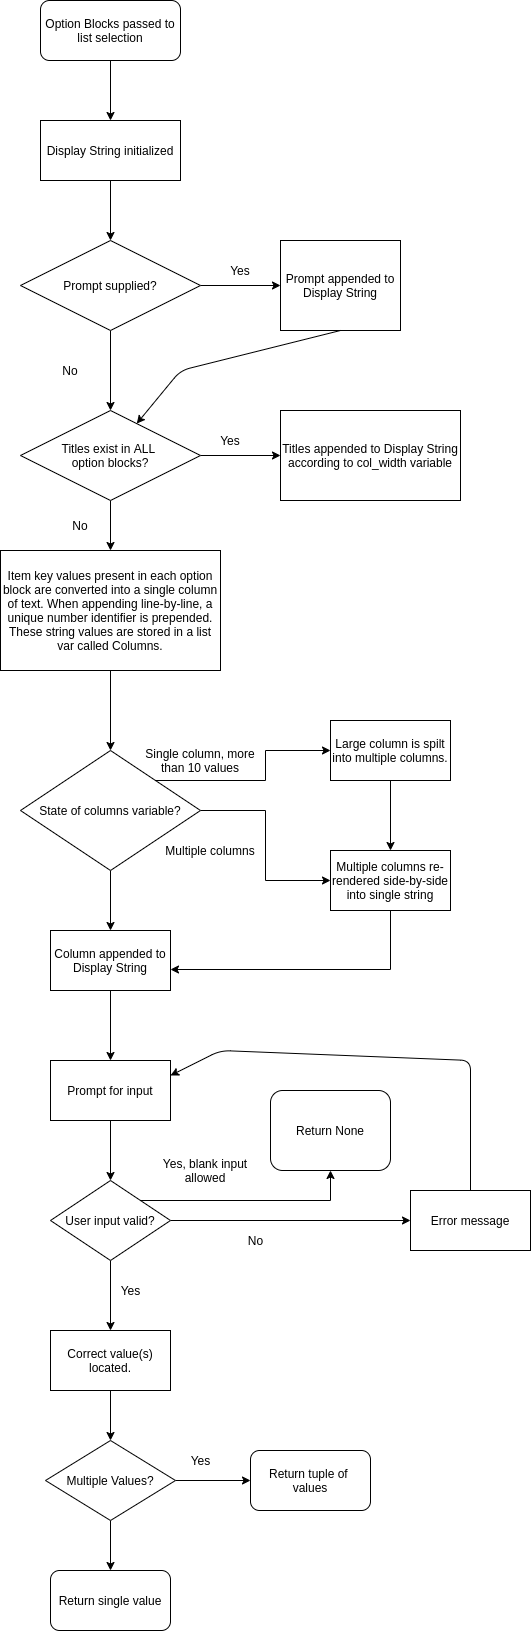

The diagram above was exported from draw.io. Its source (the exported page's mxGraphModel, read from the mxfile embedded in the PNG):
<mxGraphModel dx="734" dy="1100" grid="1" gridSize="10" guides="1" tooltips="1" connect="1" arrows="1" fold="1" page="1" pageScale="1" pageWidth="827" pageHeight="3000" math="0" shadow="0">
  <root>
    <mxCell id="WIyWlLk6GJQsqaUBKTNV-0" />
    <mxCell id="WIyWlLk6GJQsqaUBKTNV-1" parent="WIyWlLk6GJQsqaUBKTNV-0" />
    <mxCell id="IjPSvG26lMLRcATyRGg9-7" value="" style="edgeStyle=orthogonalEdgeStyle;rounded=0;orthogonalLoop=1;jettySize=auto;html=1;" edge="1" parent="WIyWlLk6GJQsqaUBKTNV-1" source="WIyWlLk6GJQsqaUBKTNV-3" target="IjPSvG26lMLRcATyRGg9-6">
      <mxGeometry relative="1" as="geometry" />
    </mxCell>
    <mxCell id="WIyWlLk6GJQsqaUBKTNV-3" value="Option Blocks passed to list selection" style="rounded=1;whiteSpace=wrap;html=1;fontSize=12;glass=0;strokeWidth=1;shadow=0;" parent="WIyWlLk6GJQsqaUBKTNV-1" vertex="1">
      <mxGeometry x="150" y="60" width="140" height="60" as="geometry" />
    </mxCell>
    <mxCell id="IjPSvG26lMLRcATyRGg9-12" value="" style="edgeStyle=orthogonalEdgeStyle;rounded=0;orthogonalLoop=1;jettySize=auto;html=1;" edge="1" parent="WIyWlLk6GJQsqaUBKTNV-1" source="IjPSvG26lMLRcATyRGg9-6" target="IjPSvG26lMLRcATyRGg9-11">
      <mxGeometry relative="1" as="geometry" />
    </mxCell>
    <mxCell id="IjPSvG26lMLRcATyRGg9-6" value="Display String initialized" style="rounded=0;whiteSpace=wrap;html=1;fontSize=12;glass=0;strokeWidth=1;shadow=0;" vertex="1" parent="WIyWlLk6GJQsqaUBKTNV-1">
      <mxGeometry x="150" y="180" width="140" height="60" as="geometry" />
    </mxCell>
    <mxCell id="IjPSvG26lMLRcATyRGg9-15" value="" style="edgeStyle=orthogonalEdgeStyle;rounded=0;orthogonalLoop=1;jettySize=auto;html=1;" edge="1" parent="WIyWlLk6GJQsqaUBKTNV-1" source="IjPSvG26lMLRcATyRGg9-11" target="IjPSvG26lMLRcATyRGg9-14">
      <mxGeometry relative="1" as="geometry" />
    </mxCell>
    <mxCell id="IjPSvG26lMLRcATyRGg9-17" value="" style="edgeStyle=orthogonalEdgeStyle;rounded=0;orthogonalLoop=1;jettySize=auto;html=1;" edge="1" parent="WIyWlLk6GJQsqaUBKTNV-1" source="IjPSvG26lMLRcATyRGg9-11" target="IjPSvG26lMLRcATyRGg9-16">
      <mxGeometry relative="1" as="geometry" />
    </mxCell>
    <mxCell id="IjPSvG26lMLRcATyRGg9-11" value="Prompt supplied?" style="rhombus;whiteSpace=wrap;html=1;fontSize=12;glass=0;strokeWidth=1;shadow=0;" vertex="1" parent="WIyWlLk6GJQsqaUBKTNV-1">
      <mxGeometry x="130" y="300" width="180" height="90" as="geometry" />
    </mxCell>
    <mxCell id="IjPSvG26lMLRcATyRGg9-20" value="" style="edgeStyle=orthogonalEdgeStyle;rounded=0;orthogonalLoop=1;jettySize=auto;html=1;" edge="1" parent="WIyWlLk6GJQsqaUBKTNV-1" source="IjPSvG26lMLRcATyRGg9-16" target="IjPSvG26lMLRcATyRGg9-19">
      <mxGeometry relative="1" as="geometry" />
    </mxCell>
    <mxCell id="IjPSvG26lMLRcATyRGg9-25" value="" style="edgeStyle=orthogonalEdgeStyle;rounded=0;orthogonalLoop=1;jettySize=auto;html=1;" edge="1" parent="WIyWlLk6GJQsqaUBKTNV-1" source="IjPSvG26lMLRcATyRGg9-16" target="IjPSvG26lMLRcATyRGg9-24">
      <mxGeometry relative="1" as="geometry" />
    </mxCell>
    <mxCell id="IjPSvG26lMLRcATyRGg9-16" value="Titles exist in ALL &lt;br&gt;option blocks?" style="rhombus;whiteSpace=wrap;html=1;fontSize=12;glass=0;strokeWidth=1;shadow=0;" vertex="1" parent="WIyWlLk6GJQsqaUBKTNV-1">
      <mxGeometry x="130" y="470" width="180" height="90" as="geometry" />
    </mxCell>
    <mxCell id="IjPSvG26lMLRcATyRGg9-28" value="" style="edgeStyle=orthogonalEdgeStyle;rounded=0;orthogonalLoop=1;jettySize=auto;html=1;" edge="1" parent="WIyWlLk6GJQsqaUBKTNV-1" source="IjPSvG26lMLRcATyRGg9-24" target="IjPSvG26lMLRcATyRGg9-27">
      <mxGeometry relative="1" as="geometry" />
    </mxCell>
    <mxCell id="IjPSvG26lMLRcATyRGg9-24" value="Item key values present in each option block are converted into a single column of text. When appending line-by-line, a unique number identifier is prepended. These string values are stored in a list var called Columns." style="rounded=0;whiteSpace=wrap;html=1;fontSize=12;glass=0;strokeWidth=1;shadow=0;" vertex="1" parent="WIyWlLk6GJQsqaUBKTNV-1">
      <mxGeometry x="110" y="610" width="220" height="120" as="geometry" />
    </mxCell>
    <mxCell id="IjPSvG26lMLRcATyRGg9-30" value="" style="edgeStyle=orthogonalEdgeStyle;rounded=0;orthogonalLoop=1;jettySize=auto;html=1;exitX=1;exitY=0;exitDx=0;exitDy=0;entryX=0;entryY=0.5;entryDx=0;entryDy=0;" edge="1" parent="WIyWlLk6GJQsqaUBKTNV-1" source="IjPSvG26lMLRcATyRGg9-27" target="IjPSvG26lMLRcATyRGg9-31">
      <mxGeometry relative="1" as="geometry">
        <mxPoint x="390" y="870" as="targetPoint" />
      </mxGeometry>
    </mxCell>
    <mxCell id="IjPSvG26lMLRcATyRGg9-36" value="" style="edgeStyle=orthogonalEdgeStyle;rounded=0;orthogonalLoop=1;jettySize=auto;html=1;entryX=0;entryY=0.5;entryDx=0;entryDy=0;" edge="1" parent="WIyWlLk6GJQsqaUBKTNV-1" source="IjPSvG26lMLRcATyRGg9-27" target="IjPSvG26lMLRcATyRGg9-33">
      <mxGeometry relative="1" as="geometry">
        <mxPoint x="390" y="870" as="targetPoint" />
      </mxGeometry>
    </mxCell>
    <mxCell id="IjPSvG26lMLRcATyRGg9-39" value="" style="edgeStyle=orthogonalEdgeStyle;rounded=0;orthogonalLoop=1;jettySize=auto;html=1;entryX=0.5;entryY=0;entryDx=0;entryDy=0;" edge="1" parent="WIyWlLk6GJQsqaUBKTNV-1" source="IjPSvG26lMLRcATyRGg9-27" target="IjPSvG26lMLRcATyRGg9-40">
      <mxGeometry relative="1" as="geometry">
        <mxPoint x="220" y="990" as="targetPoint" />
      </mxGeometry>
    </mxCell>
    <mxCell id="IjPSvG26lMLRcATyRGg9-27" value="State of columns variable?" style="rhombus;whiteSpace=wrap;html=1;fontSize=12;glass=0;strokeWidth=1;shadow=0;" vertex="1" parent="WIyWlLk6GJQsqaUBKTNV-1">
      <mxGeometry x="130" y="810" width="180" height="120" as="geometry" />
    </mxCell>
    <mxCell id="IjPSvG26lMLRcATyRGg9-19" value="Titles appended to Display String according to col_width variable" style="rounded=0;whiteSpace=wrap;html=1;fontSize=12;glass=0;strokeWidth=1;shadow=0;" vertex="1" parent="WIyWlLk6GJQsqaUBKTNV-1">
      <mxGeometry x="390" y="470" width="180" height="90" as="geometry" />
    </mxCell>
    <mxCell id="IjPSvG26lMLRcATyRGg9-14" value="Prompt appended to Display String" style="rounded=0;whiteSpace=wrap;html=1;fontSize=12;glass=0;strokeWidth=1;shadow=0;" vertex="1" parent="WIyWlLk6GJQsqaUBKTNV-1">
      <mxGeometry x="390" y="300" width="120" height="90" as="geometry" />
    </mxCell>
    <mxCell id="IjPSvG26lMLRcATyRGg9-18" value="" style="endArrow=classic;html=1;exitX=0.5;exitY=1;exitDx=0;exitDy=0;" edge="1" parent="WIyWlLk6GJQsqaUBKTNV-1" source="IjPSvG26lMLRcATyRGg9-14" target="IjPSvG26lMLRcATyRGg9-16">
      <mxGeometry width="50" height="50" relative="1" as="geometry">
        <mxPoint x="350" y="580" as="sourcePoint" />
        <mxPoint x="400" y="530" as="targetPoint" />
        <Array as="points">
          <mxPoint x="290" y="430" />
        </Array>
      </mxGeometry>
    </mxCell>
    <mxCell id="IjPSvG26lMLRcATyRGg9-21" value="Yes" style="text;html=1;strokeColor=none;fillColor=none;align=center;verticalAlign=middle;whiteSpace=wrap;rounded=0;" vertex="1" parent="WIyWlLk6GJQsqaUBKTNV-1">
      <mxGeometry x="330" y="320" width="40" height="20" as="geometry" />
    </mxCell>
    <mxCell id="IjPSvG26lMLRcATyRGg9-22" value="No" style="text;html=1;strokeColor=none;fillColor=none;align=center;verticalAlign=middle;whiteSpace=wrap;rounded=0;" vertex="1" parent="WIyWlLk6GJQsqaUBKTNV-1">
      <mxGeometry x="160" y="420" width="40" height="20" as="geometry" />
    </mxCell>
    <mxCell id="IjPSvG26lMLRcATyRGg9-23" value="Yes" style="text;html=1;strokeColor=none;fillColor=none;align=center;verticalAlign=middle;whiteSpace=wrap;rounded=0;" vertex="1" parent="WIyWlLk6GJQsqaUBKTNV-1">
      <mxGeometry x="320" y="490" width="40" height="20" as="geometry" />
    </mxCell>
    <mxCell id="IjPSvG26lMLRcATyRGg9-26" value="No" style="text;html=1;strokeColor=none;fillColor=none;align=center;verticalAlign=middle;whiteSpace=wrap;rounded=0;" vertex="1" parent="WIyWlLk6GJQsqaUBKTNV-1">
      <mxGeometry x="170" y="574.5" width="40" height="20" as="geometry" />
    </mxCell>
    <mxCell id="IjPSvG26lMLRcATyRGg9-34" value="" style="edgeStyle=orthogonalEdgeStyle;rounded=0;orthogonalLoop=1;jettySize=auto;html=1;" edge="1" parent="WIyWlLk6GJQsqaUBKTNV-1" source="IjPSvG26lMLRcATyRGg9-31" target="IjPSvG26lMLRcATyRGg9-33">
      <mxGeometry relative="1" as="geometry" />
    </mxCell>
    <mxCell id="IjPSvG26lMLRcATyRGg9-31" value="Large column is spilt into multiple columns." style="rounded=0;whiteSpace=wrap;html=1;" vertex="1" parent="WIyWlLk6GJQsqaUBKTNV-1">
      <mxGeometry x="440" y="780" width="120" height="60" as="geometry" />
    </mxCell>
    <mxCell id="IjPSvG26lMLRcATyRGg9-32" value="Single column, more than 10 values" style="text;html=1;strokeColor=none;fillColor=none;align=center;verticalAlign=middle;whiteSpace=wrap;rounded=0;" vertex="1" parent="WIyWlLk6GJQsqaUBKTNV-1">
      <mxGeometry x="250" y="810" width="120" height="20" as="geometry" />
    </mxCell>
    <mxCell id="IjPSvG26lMLRcATyRGg9-43" value="" style="edgeStyle=orthogonalEdgeStyle;rounded=0;orthogonalLoop=1;jettySize=auto;html=1;entryX=1;entryY=0.65;entryDx=0;entryDy=0;entryPerimeter=0;" edge="1" parent="WIyWlLk6GJQsqaUBKTNV-1" source="IjPSvG26lMLRcATyRGg9-33" target="IjPSvG26lMLRcATyRGg9-40">
      <mxGeometry relative="1" as="geometry">
        <mxPoint x="500" y="1050" as="targetPoint" />
        <Array as="points">
          <mxPoint x="500" y="1029" />
        </Array>
      </mxGeometry>
    </mxCell>
    <mxCell id="IjPSvG26lMLRcATyRGg9-33" value="Multiple columns re-rendered side-by-side into single string" style="rounded=0;whiteSpace=wrap;html=1;" vertex="1" parent="WIyWlLk6GJQsqaUBKTNV-1">
      <mxGeometry x="440" y="910" width="120" height="60" as="geometry" />
    </mxCell>
    <mxCell id="IjPSvG26lMLRcATyRGg9-37" value="Multiple columns" style="text;html=1;strokeColor=none;fillColor=none;align=center;verticalAlign=middle;whiteSpace=wrap;rounded=0;" vertex="1" parent="WIyWlLk6GJQsqaUBKTNV-1">
      <mxGeometry x="260" y="900" width="120" height="20" as="geometry" />
    </mxCell>
    <mxCell id="IjPSvG26lMLRcATyRGg9-49" value="" style="edgeStyle=orthogonalEdgeStyle;rounded=0;orthogonalLoop=1;jettySize=auto;html=1;" edge="1" parent="WIyWlLk6GJQsqaUBKTNV-1" source="IjPSvG26lMLRcATyRGg9-40" target="IjPSvG26lMLRcATyRGg9-48">
      <mxGeometry relative="1" as="geometry" />
    </mxCell>
    <mxCell id="IjPSvG26lMLRcATyRGg9-40" value="Column appended to Display String" style="rounded=0;whiteSpace=wrap;html=1;" vertex="1" parent="WIyWlLk6GJQsqaUBKTNV-1">
      <mxGeometry x="160" y="990" width="120" height="60" as="geometry" />
    </mxCell>
    <mxCell id="IjPSvG26lMLRcATyRGg9-53" value="" style="edgeStyle=orthogonalEdgeStyle;rounded=0;orthogonalLoop=1;jettySize=auto;html=1;exitX=1;exitY=0;exitDx=0;exitDy=0;" edge="1" parent="WIyWlLk6GJQsqaUBKTNV-1" source="IjPSvG26lMLRcATyRGg9-44" target="IjPSvG26lMLRcATyRGg9-51">
      <mxGeometry relative="1" as="geometry">
        <mxPoint x="290" y="1270" as="sourcePoint" />
        <mxPoint x="360" y="1280" as="targetPoint" />
      </mxGeometry>
    </mxCell>
    <mxCell id="IjPSvG26lMLRcATyRGg9-56" value="" style="edgeStyle=orthogonalEdgeStyle;rounded=0;orthogonalLoop=1;jettySize=auto;html=1;" edge="1" parent="WIyWlLk6GJQsqaUBKTNV-1" source="IjPSvG26lMLRcATyRGg9-44" target="IjPSvG26lMLRcATyRGg9-55">
      <mxGeometry relative="1" as="geometry" />
    </mxCell>
    <mxCell id="IjPSvG26lMLRcATyRGg9-60" value="" style="edgeStyle=orthogonalEdgeStyle;rounded=0;orthogonalLoop=1;jettySize=auto;html=1;" edge="1" parent="WIyWlLk6GJQsqaUBKTNV-1" source="IjPSvG26lMLRcATyRGg9-44" target="IjPSvG26lMLRcATyRGg9-59">
      <mxGeometry relative="1" as="geometry" />
    </mxCell>
    <mxCell id="IjPSvG26lMLRcATyRGg9-44" value="User input valid?" style="rhombus;whiteSpace=wrap;html=1;" vertex="1" parent="WIyWlLk6GJQsqaUBKTNV-1">
      <mxGeometry x="160" y="1240" width="120" height="80" as="geometry" />
    </mxCell>
    <mxCell id="IjPSvG26lMLRcATyRGg9-50" value="" style="edgeStyle=orthogonalEdgeStyle;rounded=0;orthogonalLoop=1;jettySize=auto;html=1;" edge="1" parent="WIyWlLk6GJQsqaUBKTNV-1" source="IjPSvG26lMLRcATyRGg9-48" target="IjPSvG26lMLRcATyRGg9-44">
      <mxGeometry relative="1" as="geometry" />
    </mxCell>
    <mxCell id="IjPSvG26lMLRcATyRGg9-48" value="Prompt for input" style="rounded=0;whiteSpace=wrap;html=1;" vertex="1" parent="WIyWlLk6GJQsqaUBKTNV-1">
      <mxGeometry x="160" y="1120" width="120" height="60" as="geometry" />
    </mxCell>
    <mxCell id="IjPSvG26lMLRcATyRGg9-51" value="Return None" style="rounded=1;whiteSpace=wrap;html=1;" vertex="1" parent="WIyWlLk6GJQsqaUBKTNV-1">
      <mxGeometry x="380" y="1150" width="120" height="80" as="geometry" />
    </mxCell>
    <mxCell id="IjPSvG26lMLRcATyRGg9-54" value="Yes, blank input allowed" style="text;html=1;strokeColor=none;fillColor=none;align=center;verticalAlign=middle;whiteSpace=wrap;rounded=0;" vertex="1" parent="WIyWlLk6GJQsqaUBKTNV-1">
      <mxGeometry x="270" y="1220" width="90" height="20" as="geometry" />
    </mxCell>
    <mxCell id="IjPSvG26lMLRcATyRGg9-55" value="Error message" style="rounded=0;whiteSpace=wrap;html=1;" vertex="1" parent="WIyWlLk6GJQsqaUBKTNV-1">
      <mxGeometry x="520" y="1250" width="120" height="60" as="geometry" />
    </mxCell>
    <mxCell id="2" value="No" style="text;html=1;align=center;verticalAlign=middle;resizable=0;points=[];autosize=1;" vertex="1" parent="WIyWlLk6GJQsqaUBKTNV-1">
      <mxGeometry x="350" y="1290" width="30" height="20" as="geometry" />
    </mxCell>
    <mxCell id="IjPSvG26lMLRcATyRGg9-57" value="" style="endArrow=classic;html=1;exitX=0.5;exitY=0;exitDx=0;exitDy=0;entryX=1;entryY=0.25;entryDx=0;entryDy=0;" edge="1" parent="WIyWlLk6GJQsqaUBKTNV-1" source="IjPSvG26lMLRcATyRGg9-55" target="IjPSvG26lMLRcATyRGg9-48">
      <mxGeometry width="50" height="50" relative="1" as="geometry">
        <mxPoint x="350" y="1170" as="sourcePoint" />
        <mxPoint x="400" y="1120" as="targetPoint" />
        <Array as="points">
          <mxPoint x="580" y="1120" />
          <mxPoint x="330" y="1110" />
        </Array>
      </mxGeometry>
    </mxCell>
    <mxCell id="IjPSvG26lMLRcATyRGg9-65" value="" style="edgeStyle=orthogonalEdgeStyle;rounded=0;orthogonalLoop=1;jettySize=auto;html=1;" edge="1" parent="WIyWlLk6GJQsqaUBKTNV-1" source="IjPSvG26lMLRcATyRGg9-59" target="IjPSvG26lMLRcATyRGg9-62">
      <mxGeometry relative="1" as="geometry" />
    </mxCell>
    <mxCell id="IjPSvG26lMLRcATyRGg9-59" value="Correct value(s) located." style="rounded=0;whiteSpace=wrap;html=1;" vertex="1" parent="WIyWlLk6GJQsqaUBKTNV-1">
      <mxGeometry x="160" y="1390" width="120" height="60" as="geometry" />
    </mxCell>
    <mxCell id="IjPSvG26lMLRcATyRGg9-61" value="Yes" style="text;html=1;align=center;verticalAlign=middle;resizable=0;points=[];autosize=1;" vertex="1" parent="WIyWlLk6GJQsqaUBKTNV-1">
      <mxGeometry x="220" y="1340" width="40" height="20" as="geometry" />
    </mxCell>
    <mxCell id="IjPSvG26lMLRcATyRGg9-69" value="" style="edgeStyle=orthogonalEdgeStyle;rounded=0;orthogonalLoop=1;jettySize=auto;html=1;entryX=0;entryY=0.5;entryDx=0;entryDy=0;" edge="1" parent="WIyWlLk6GJQsqaUBKTNV-1" source="IjPSvG26lMLRcATyRGg9-62" target="IjPSvG26lMLRcATyRGg9-66">
      <mxGeometry relative="1" as="geometry">
        <mxPoint x="365" y="1540" as="targetPoint" />
      </mxGeometry>
    </mxCell>
    <mxCell id="IjPSvG26lMLRcATyRGg9-72" value="" style="edgeStyle=orthogonalEdgeStyle;rounded=0;orthogonalLoop=1;jettySize=auto;html=1;" edge="1" parent="WIyWlLk6GJQsqaUBKTNV-1" source="IjPSvG26lMLRcATyRGg9-62" target="IjPSvG26lMLRcATyRGg9-67">
      <mxGeometry relative="1" as="geometry" />
    </mxCell>
    <mxCell id="IjPSvG26lMLRcATyRGg9-62" value="Multiple Values?" style="rhombus;whiteSpace=wrap;html=1;" vertex="1" parent="WIyWlLk6GJQsqaUBKTNV-1">
      <mxGeometry x="155" y="1500" width="130" height="80" as="geometry" />
    </mxCell>
    <mxCell id="IjPSvG26lMLRcATyRGg9-66" value="Return tuple of &lt;br&gt;values" style="rounded=1;whiteSpace=wrap;html=1;" vertex="1" parent="WIyWlLk6GJQsqaUBKTNV-1">
      <mxGeometry x="360" y="1510" width="120" height="60" as="geometry" />
    </mxCell>
    <mxCell id="IjPSvG26lMLRcATyRGg9-67" value="Return single value" style="rounded=1;whiteSpace=wrap;html=1;" vertex="1" parent="WIyWlLk6GJQsqaUBKTNV-1">
      <mxGeometry x="160" y="1630" width="120" height="60" as="geometry" />
    </mxCell>
    <mxCell id="IjPSvG26lMLRcATyRGg9-73" value="Yes" style="text;html=1;align=center;verticalAlign=middle;resizable=0;points=[];autosize=1;" vertex="1" parent="WIyWlLk6GJQsqaUBKTNV-1">
      <mxGeometry x="290" y="1510" width="40" height="20" as="geometry" />
    </mxCell>
  </root>
</mxGraphModel>